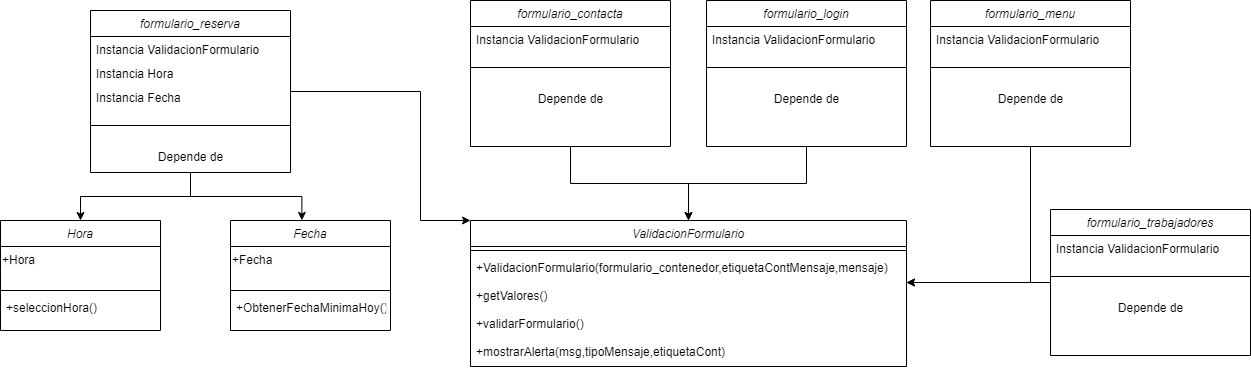

The diagram above was exported from draw.io. Its source (the exported page's mxGraphModel, read from the mxfile embedded in the PNG):
<mxGraphModel dx="2261" dy="1933" grid="1" gridSize="10" guides="1" tooltips="1" connect="1" arrows="1" fold="1" page="1" pageScale="1" pageWidth="827" pageHeight="1169" math="0" shadow="0">
  <root>
    <mxCell id="WIyWlLk6GJQsqaUBKTNV-0" />
    <mxCell id="WIyWlLk6GJQsqaUBKTNV-1" parent="WIyWlLk6GJQsqaUBKTNV-0" />
    <mxCell id="zkfFHV4jXpPFQw0GAbJ--0" value="Fecha" style="swimlane;fontStyle=2;align=center;verticalAlign=top;childLayout=stackLayout;horizontal=1;startSize=26;horizontalStack=0;resizeParent=1;resizeLast=0;collapsible=1;marginBottom=0;rounded=0;shadow=0;strokeWidth=1;" parent="WIyWlLk6GJQsqaUBKTNV-1" vertex="1">
      <mxGeometry x="70" y="130" width="160" height="110" as="geometry">
        <mxRectangle x="230" y="140" width="160" height="26" as="alternateBounds" />
      </mxGeometry>
    </mxCell>
    <mxCell id="tbMVjWSPAnOXLxvwV16D-1" value="&lt;span style=&quot;color: rgb(0, 0, 0); font-family: Helvetica; font-size: 12px; font-style: normal; font-variant-ligatures: normal; font-variant-caps: normal; font-weight: 400; letter-spacing: normal; orphans: 2; text-align: left; text-indent: 0px; text-transform: none; widows: 2; word-spacing: 0px; -webkit-text-stroke-width: 0px; background-color: rgb(251, 251, 251); text-decoration-thickness: initial; text-decoration-style: initial; text-decoration-color: initial; float: none; display: inline !important;&quot;&gt;+Fecha&lt;/span&gt;" style="text;whiteSpace=wrap;html=1;" vertex="1" parent="zkfFHV4jXpPFQw0GAbJ--0">
      <mxGeometry y="26" width="160" height="40" as="geometry" />
    </mxCell>
    <mxCell id="zkfFHV4jXpPFQw0GAbJ--4" value="" style="line;html=1;strokeWidth=1;align=left;verticalAlign=middle;spacingTop=-1;spacingLeft=3;spacingRight=3;rotatable=0;labelPosition=right;points=[];portConstraint=eastwest;" parent="zkfFHV4jXpPFQw0GAbJ--0" vertex="1">
      <mxGeometry y="66" width="160" height="8" as="geometry" />
    </mxCell>
    <mxCell id="zkfFHV4jXpPFQw0GAbJ--5" value="+ObtenerFechaMinimaHoy()" style="text;align=left;verticalAlign=top;spacingLeft=4;spacingRight=4;overflow=hidden;rotatable=0;points=[[0,0.5],[1,0.5]];portConstraint=eastwest;" parent="zkfFHV4jXpPFQw0GAbJ--0" vertex="1">
      <mxGeometry y="74" width="160" height="26" as="geometry" />
    </mxCell>
    <mxCell id="8AY2sJ_ZSkKHYPuiWf1d-0" value="ValidacionFormulario" style="swimlane;fontStyle=2;align=center;verticalAlign=top;childLayout=stackLayout;horizontal=1;startSize=26;horizontalStack=0;resizeParent=1;resizeLast=0;collapsible=1;marginBottom=0;rounded=0;shadow=0;strokeWidth=1;" parent="WIyWlLk6GJQsqaUBKTNV-1" vertex="1">
      <mxGeometry x="310" y="130" width="436" height="146" as="geometry">
        <mxRectangle x="230" y="140" width="160" height="26" as="alternateBounds" />
      </mxGeometry>
    </mxCell>
    <mxCell id="8AY2sJ_ZSkKHYPuiWf1d-1" value="" style="line;html=1;strokeWidth=1;align=left;verticalAlign=middle;spacingTop=-1;spacingLeft=3;spacingRight=3;rotatable=0;labelPosition=right;points=[];portConstraint=eastwest;" parent="8AY2sJ_ZSkKHYPuiWf1d-0" vertex="1">
      <mxGeometry y="26" width="436" height="8" as="geometry" />
    </mxCell>
    <mxCell id="8AY2sJ_ZSkKHYPuiWf1d-2" value="+ValidacionFormulario(formulario_contenedor,etiquetaContMensaje,mensaje)&#10;&#10;+getValores()" style="text;align=left;verticalAlign=top;spacingLeft=4;spacingRight=4;overflow=hidden;rotatable=0;points=[[0,0.5],[1,0.5]];portConstraint=eastwest;" parent="8AY2sJ_ZSkKHYPuiWf1d-0" vertex="1">
      <mxGeometry y="34" width="436" height="56" as="geometry" />
    </mxCell>
    <mxCell id="8AY2sJ_ZSkKHYPuiWf1d-3" value="+validarFormulario()&#10;&#10;+mostrarAlerta(msg,tipoMensaje,etiquetaCont)" style="text;align=left;verticalAlign=top;spacingLeft=4;spacingRight=4;overflow=hidden;rotatable=0;points=[[0,0.5],[1,0.5]];portConstraint=eastwest;" parent="8AY2sJ_ZSkKHYPuiWf1d-0" vertex="1">
      <mxGeometry y="90" width="436" height="56" as="geometry" />
    </mxCell>
    <mxCell id="8AY2sJ_ZSkKHYPuiWf1d-4" value="Hora" style="swimlane;fontStyle=2;align=center;verticalAlign=top;childLayout=stackLayout;horizontal=1;startSize=26;horizontalStack=0;resizeParent=1;resizeLast=0;collapsible=1;marginBottom=0;rounded=0;shadow=0;strokeWidth=1;" parent="WIyWlLk6GJQsqaUBKTNV-1" vertex="1">
      <mxGeometry x="-160" y="130" width="160" height="110" as="geometry">
        <mxRectangle x="230" y="140" width="160" height="26" as="alternateBounds" />
      </mxGeometry>
    </mxCell>
    <mxCell id="tbMVjWSPAnOXLxvwV16D-0" value="&lt;span style=&quot;color: rgb(0, 0, 0); font-family: Helvetica; font-size: 12px; font-style: normal; font-variant-ligatures: normal; font-variant-caps: normal; font-weight: 400; letter-spacing: normal; orphans: 2; text-align: left; text-indent: 0px; text-transform: none; widows: 2; word-spacing: 0px; -webkit-text-stroke-width: 0px; background-color: rgb(251, 251, 251); text-decoration-thickness: initial; text-decoration-style: initial; text-decoration-color: initial; float: none; display: inline !important;&quot;&gt;+Hora&lt;/span&gt;" style="text;whiteSpace=wrap;html=1;" vertex="1" parent="8AY2sJ_ZSkKHYPuiWf1d-4">
      <mxGeometry y="26" width="160" height="40" as="geometry" />
    </mxCell>
    <mxCell id="8AY2sJ_ZSkKHYPuiWf1d-5" value="" style="line;html=1;strokeWidth=1;align=left;verticalAlign=middle;spacingTop=-1;spacingLeft=3;spacingRight=3;rotatable=0;labelPosition=right;points=[];portConstraint=eastwest;" parent="8AY2sJ_ZSkKHYPuiWf1d-4" vertex="1">
      <mxGeometry y="66" width="160" height="8" as="geometry" />
    </mxCell>
    <mxCell id="8AY2sJ_ZSkKHYPuiWf1d-6" value="+seleccionHora()" style="text;align=left;verticalAlign=top;spacingLeft=4;spacingRight=4;overflow=hidden;rotatable=0;points=[[0,0.5],[1,0.5]];portConstraint=eastwest;" parent="8AY2sJ_ZSkKHYPuiWf1d-4" vertex="1">
      <mxGeometry y="74" width="160" height="26" as="geometry" />
    </mxCell>
    <mxCell id="8AY2sJ_ZSkKHYPuiWf1d-11" style="edgeStyle=orthogonalEdgeStyle;rounded=0;orthogonalLoop=1;jettySize=auto;html=1;entryX=0.5;entryY=0;entryDx=0;entryDy=0;" parent="WIyWlLk6GJQsqaUBKTNV-1" source="8AY2sJ_ZSkKHYPuiWf1d-7" target="8AY2sJ_ZSkKHYPuiWf1d-0" edge="1">
      <mxGeometry relative="1" as="geometry" />
    </mxCell>
    <mxCell id="8AY2sJ_ZSkKHYPuiWf1d-7" value="formulario_contacta" style="swimlane;fontStyle=2;align=center;verticalAlign=top;childLayout=stackLayout;horizontal=1;startSize=26;horizontalStack=0;resizeParent=1;resizeLast=0;collapsible=1;marginBottom=0;rounded=0;shadow=0;strokeWidth=1;" parent="WIyWlLk6GJQsqaUBKTNV-1" vertex="1">
      <mxGeometry x="310" y="-90" width="200" height="146" as="geometry">
        <mxRectangle x="230" y="140" width="160" height="26" as="alternateBounds" />
      </mxGeometry>
    </mxCell>
    <mxCell id="8AY2sJ_ZSkKHYPuiWf1d-12" value="Instancia ValidacionFormulario" style="text;align=left;verticalAlign=top;spacingLeft=4;spacingRight=4;overflow=hidden;rotatable=0;points=[[0,0.5],[1,0.5]];portConstraint=eastwest;" parent="8AY2sJ_ZSkKHYPuiWf1d-7" vertex="1">
      <mxGeometry y="26" width="200" height="24" as="geometry" />
    </mxCell>
    <mxCell id="8AY2sJ_ZSkKHYPuiWf1d-8" value="" style="line;html=1;strokeWidth=1;align=left;verticalAlign=middle;spacingTop=-1;spacingLeft=3;spacingRight=3;rotatable=0;labelPosition=right;points=[];portConstraint=eastwest;" parent="8AY2sJ_ZSkKHYPuiWf1d-7" vertex="1">
      <mxGeometry y="50" width="200" height="34" as="geometry" />
    </mxCell>
    <mxCell id="8AY2sJ_ZSkKHYPuiWf1d-13" value="Depende de" style="text;html=1;align=center;verticalAlign=middle;resizable=0;points=[];autosize=1;strokeColor=none;fillColor=none;" parent="8AY2sJ_ZSkKHYPuiWf1d-7" vertex="1">
      <mxGeometry y="84" width="200" height="30" as="geometry" />
    </mxCell>
    <mxCell id="8AY2sJ_ZSkKHYPuiWf1d-18" style="edgeStyle=orthogonalEdgeStyle;rounded=0;orthogonalLoop=1;jettySize=auto;html=1;" parent="WIyWlLk6GJQsqaUBKTNV-1" source="8AY2sJ_ZSkKHYPuiWf1d-14" target="8AY2sJ_ZSkKHYPuiWf1d-0" edge="1">
      <mxGeometry relative="1" as="geometry" />
    </mxCell>
    <mxCell id="8AY2sJ_ZSkKHYPuiWf1d-14" value="formulario_login" style="swimlane;fontStyle=2;align=center;verticalAlign=top;childLayout=stackLayout;horizontal=1;startSize=26;horizontalStack=0;resizeParent=1;resizeLast=0;collapsible=1;marginBottom=0;rounded=0;shadow=0;strokeWidth=1;" parent="WIyWlLk6GJQsqaUBKTNV-1" vertex="1">
      <mxGeometry x="546" y="-90" width="200" height="146" as="geometry">
        <mxRectangle x="230" y="140" width="160" height="26" as="alternateBounds" />
      </mxGeometry>
    </mxCell>
    <mxCell id="8AY2sJ_ZSkKHYPuiWf1d-15" value="Instancia ValidacionFormulario" style="text;align=left;verticalAlign=top;spacingLeft=4;spacingRight=4;overflow=hidden;rotatable=0;points=[[0,0.5],[1,0.5]];portConstraint=eastwest;" parent="8AY2sJ_ZSkKHYPuiWf1d-14" vertex="1">
      <mxGeometry y="26" width="200" height="24" as="geometry" />
    </mxCell>
    <mxCell id="8AY2sJ_ZSkKHYPuiWf1d-16" value="" style="line;html=1;strokeWidth=1;align=left;verticalAlign=middle;spacingTop=-1;spacingLeft=3;spacingRight=3;rotatable=0;labelPosition=right;points=[];portConstraint=eastwest;" parent="8AY2sJ_ZSkKHYPuiWf1d-14" vertex="1">
      <mxGeometry y="50" width="200" height="34" as="geometry" />
    </mxCell>
    <mxCell id="8AY2sJ_ZSkKHYPuiWf1d-17" value="Depende de" style="text;html=1;align=center;verticalAlign=middle;resizable=0;points=[];autosize=1;strokeColor=none;fillColor=none;" parent="8AY2sJ_ZSkKHYPuiWf1d-14" vertex="1">
      <mxGeometry y="84" width="200" height="30" as="geometry" />
    </mxCell>
    <mxCell id="8AY2sJ_ZSkKHYPuiWf1d-23" style="edgeStyle=orthogonalEdgeStyle;rounded=0;orthogonalLoop=1;jettySize=auto;html=1;" parent="WIyWlLk6GJQsqaUBKTNV-1" source="8AY2sJ_ZSkKHYPuiWf1d-19" target="8AY2sJ_ZSkKHYPuiWf1d-2" edge="1">
      <mxGeometry relative="1" as="geometry" />
    </mxCell>
    <mxCell id="8AY2sJ_ZSkKHYPuiWf1d-19" value="formulario_menu" style="swimlane;fontStyle=2;align=center;verticalAlign=top;childLayout=stackLayout;horizontal=1;startSize=26;horizontalStack=0;resizeParent=1;resizeLast=0;collapsible=1;marginBottom=0;rounded=0;shadow=0;strokeWidth=1;" parent="WIyWlLk6GJQsqaUBKTNV-1" vertex="1">
      <mxGeometry x="770" y="-90" width="200" height="146" as="geometry">
        <mxRectangle x="230" y="140" width="160" height="26" as="alternateBounds" />
      </mxGeometry>
    </mxCell>
    <mxCell id="8AY2sJ_ZSkKHYPuiWf1d-20" value="Instancia ValidacionFormulario" style="text;align=left;verticalAlign=top;spacingLeft=4;spacingRight=4;overflow=hidden;rotatable=0;points=[[0,0.5],[1,0.5]];portConstraint=eastwest;" parent="8AY2sJ_ZSkKHYPuiWf1d-19" vertex="1">
      <mxGeometry y="26" width="200" height="24" as="geometry" />
    </mxCell>
    <mxCell id="8AY2sJ_ZSkKHYPuiWf1d-21" value="" style="line;html=1;strokeWidth=1;align=left;verticalAlign=middle;spacingTop=-1;spacingLeft=3;spacingRight=3;rotatable=0;labelPosition=right;points=[];portConstraint=eastwest;" parent="8AY2sJ_ZSkKHYPuiWf1d-19" vertex="1">
      <mxGeometry y="50" width="200" height="34" as="geometry" />
    </mxCell>
    <mxCell id="8AY2sJ_ZSkKHYPuiWf1d-22" value="Depende de" style="text;html=1;align=center;verticalAlign=middle;resizable=0;points=[];autosize=1;strokeColor=none;fillColor=none;" parent="8AY2sJ_ZSkKHYPuiWf1d-19" vertex="1">
      <mxGeometry y="84" width="200" height="30" as="geometry" />
    </mxCell>
    <mxCell id="8AY2sJ_ZSkKHYPuiWf1d-30" style="edgeStyle=orthogonalEdgeStyle;rounded=0;orthogonalLoop=1;jettySize=auto;html=1;entryX=0.5;entryY=0;entryDx=0;entryDy=0;" parent="WIyWlLk6GJQsqaUBKTNV-1" source="8AY2sJ_ZSkKHYPuiWf1d-24" target="8AY2sJ_ZSkKHYPuiWf1d-4" edge="1">
      <mxGeometry relative="1" as="geometry" />
    </mxCell>
    <mxCell id="8AY2sJ_ZSkKHYPuiWf1d-31" style="edgeStyle=orthogonalEdgeStyle;rounded=0;orthogonalLoop=1;jettySize=auto;html=1;entryX=0.446;entryY=-0.001;entryDx=0;entryDy=0;entryPerimeter=0;" parent="WIyWlLk6GJQsqaUBKTNV-1" source="8AY2sJ_ZSkKHYPuiWf1d-24" target="zkfFHV4jXpPFQw0GAbJ--0" edge="1">
      <mxGeometry relative="1" as="geometry" />
    </mxCell>
    <mxCell id="8AY2sJ_ZSkKHYPuiWf1d-32" style="edgeStyle=orthogonalEdgeStyle;rounded=0;orthogonalLoop=1;jettySize=auto;html=1;entryX=0;entryY=0;entryDx=0;entryDy=0;" parent="WIyWlLk6GJQsqaUBKTNV-1" source="8AY2sJ_ZSkKHYPuiWf1d-24" target="8AY2sJ_ZSkKHYPuiWf1d-0" edge="1">
      <mxGeometry relative="1" as="geometry">
        <Array as="points">
          <mxPoint x="260" y="1" />
          <mxPoint x="260" y="130" />
        </Array>
      </mxGeometry>
    </mxCell>
    <mxCell id="8AY2sJ_ZSkKHYPuiWf1d-24" value="formulario_reserva" style="swimlane;fontStyle=2;align=center;verticalAlign=top;childLayout=stackLayout;horizontal=1;startSize=26;horizontalStack=0;resizeParent=1;resizeLast=0;collapsible=1;marginBottom=0;rounded=0;shadow=0;strokeWidth=1;" parent="WIyWlLk6GJQsqaUBKTNV-1" vertex="1">
      <mxGeometry x="-70" y="-80" width="200" height="162" as="geometry">
        <mxRectangle x="230" y="140" width="160" height="26" as="alternateBounds" />
      </mxGeometry>
    </mxCell>
    <mxCell id="8AY2sJ_ZSkKHYPuiWf1d-25" value="Instancia ValidacionFormulario" style="text;align=left;verticalAlign=top;spacingLeft=4;spacingRight=4;overflow=hidden;rotatable=0;points=[[0,0.5],[1,0.5]];portConstraint=eastwest;" parent="8AY2sJ_ZSkKHYPuiWf1d-24" vertex="1">
      <mxGeometry y="26" width="200" height="24" as="geometry" />
    </mxCell>
    <mxCell id="8AY2sJ_ZSkKHYPuiWf1d-28" value="Instancia Hora" style="text;align=left;verticalAlign=top;spacingLeft=4;spacingRight=4;overflow=hidden;rotatable=0;points=[[0,0.5],[1,0.5]];portConstraint=eastwest;" parent="8AY2sJ_ZSkKHYPuiWf1d-24" vertex="1">
      <mxGeometry y="50" width="200" height="24" as="geometry" />
    </mxCell>
    <mxCell id="8AY2sJ_ZSkKHYPuiWf1d-29" value="Instancia Fecha" style="text;align=left;verticalAlign=top;spacingLeft=4;spacingRight=4;overflow=hidden;rotatable=0;points=[[0,0.5],[1,0.5]];portConstraint=eastwest;" parent="8AY2sJ_ZSkKHYPuiWf1d-24" vertex="1">
      <mxGeometry y="74" width="200" height="24" as="geometry" />
    </mxCell>
    <mxCell id="8AY2sJ_ZSkKHYPuiWf1d-26" value="" style="line;html=1;strokeWidth=1;align=left;verticalAlign=middle;spacingTop=-1;spacingLeft=3;spacingRight=3;rotatable=0;labelPosition=right;points=[];portConstraint=eastwest;" parent="8AY2sJ_ZSkKHYPuiWf1d-24" vertex="1">
      <mxGeometry y="98" width="200" height="34" as="geometry" />
    </mxCell>
    <mxCell id="8AY2sJ_ZSkKHYPuiWf1d-27" value="Depende de" style="text;html=1;align=center;verticalAlign=middle;resizable=0;points=[];autosize=1;strokeColor=none;fillColor=none;" parent="8AY2sJ_ZSkKHYPuiWf1d-24" vertex="1">
      <mxGeometry y="132" width="200" height="30" as="geometry" />
    </mxCell>
    <mxCell id="8AY2sJ_ZSkKHYPuiWf1d-37" style="edgeStyle=orthogonalEdgeStyle;rounded=0;orthogonalLoop=1;jettySize=auto;html=1;entryX=1;entryY=0.5;entryDx=0;entryDy=0;" parent="WIyWlLk6GJQsqaUBKTNV-1" source="8AY2sJ_ZSkKHYPuiWf1d-33" target="8AY2sJ_ZSkKHYPuiWf1d-2" edge="1">
      <mxGeometry relative="1" as="geometry" />
    </mxCell>
    <mxCell id="8AY2sJ_ZSkKHYPuiWf1d-33" value="formulario_trabajadores" style="swimlane;fontStyle=2;align=center;verticalAlign=top;childLayout=stackLayout;horizontal=1;startSize=26;horizontalStack=0;resizeParent=1;resizeLast=0;collapsible=1;marginBottom=0;rounded=0;shadow=0;strokeWidth=1;" parent="WIyWlLk6GJQsqaUBKTNV-1" vertex="1">
      <mxGeometry x="890" y="119" width="200" height="146" as="geometry">
        <mxRectangle x="230" y="140" width="160" height="26" as="alternateBounds" />
      </mxGeometry>
    </mxCell>
    <mxCell id="8AY2sJ_ZSkKHYPuiWf1d-34" value="Instancia ValidacionFormulario" style="text;align=left;verticalAlign=top;spacingLeft=4;spacingRight=4;overflow=hidden;rotatable=0;points=[[0,0.5],[1,0.5]];portConstraint=eastwest;" parent="8AY2sJ_ZSkKHYPuiWf1d-33" vertex="1">
      <mxGeometry y="26" width="200" height="24" as="geometry" />
    </mxCell>
    <mxCell id="8AY2sJ_ZSkKHYPuiWf1d-35" value="" style="line;html=1;strokeWidth=1;align=left;verticalAlign=middle;spacingTop=-1;spacingLeft=3;spacingRight=3;rotatable=0;labelPosition=right;points=[];portConstraint=eastwest;" parent="8AY2sJ_ZSkKHYPuiWf1d-33" vertex="1">
      <mxGeometry y="50" width="200" height="34" as="geometry" />
    </mxCell>
    <mxCell id="8AY2sJ_ZSkKHYPuiWf1d-36" value="Depende de" style="text;html=1;align=center;verticalAlign=middle;resizable=0;points=[];autosize=1;strokeColor=none;fillColor=none;" parent="8AY2sJ_ZSkKHYPuiWf1d-33" vertex="1">
      <mxGeometry y="84" width="200" height="30" as="geometry" />
    </mxCell>
  </root>
</mxGraphModel>